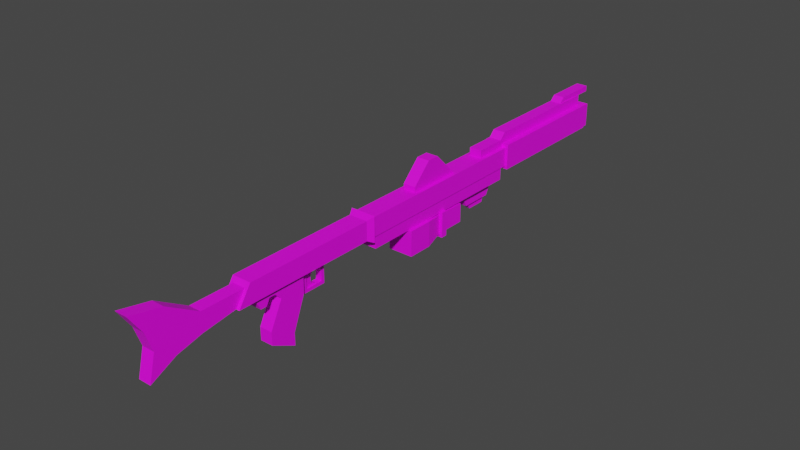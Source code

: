 # Source: dc15_NEWv03.blend  (saved by Blender 2.80.75; exported with 4.5.12 LTS)
import bpy
from mathutils import Matrix  # noqa: F401  (used for matrix-valued properties, if any)

bpy.ops.wm.read_factory_settings(use_empty=True)
scene = bpy.context.scene
scene.name = 'Scene'

# ---- collections
col_collection = bpy.data.collections.new('Collection'); scene.collection.children.link(col_collection)

# ---- images (referenced by path relative to the original .blend; pixels are not part of the script)
import os
ASSET_DIR = os.environ.get("B2B_ASSET_DIR", "")  # directory of the original .blend (textures are referenced by path, not embedded)
HERE = os.path.dirname(os.path.abspath(__file__))  # packed textures are extracted next to this script under _unpacked/

def load_image(name, relpath, width, height, colorspace="sRGB"):
    """Load a texture the original file referenced (path relative to the .blend, or extracted next to this script)."""
    p = next((c for c in (os.path.join(HERE, relpath), os.path.join(ASSET_DIR, relpath)) if relpath and os.path.exists(c)), "")
    if p:
        img = bpy.data.images.load(p, check_existing=True)
        img.name = name
    else:  # same state as the original file: an image datablock whose file is absent (Cycles renders it pink)
        img = bpy.data.images.new(name, width, height)
        img.source = "FILE"
        img.filepath = "//" + (relpath or name)
    img.colorspace_settings.name = colorspace
    return img
img_dc15_uv_layout_png = load_image('dc15 UV layout.png', 'dc15 UV layout.png', 1024, 1024, 'sRGB')

# ---- materials (node trees are filled in below, after node groups)
mat_material_001 = bpy.data.materials.new('Material.001')
mat_material_001.use_transparent_shadow = False

# ---- material node trees
mat_material_001.use_nodes = True; mat_material_001.node_tree.nodes.clear()
_N = mat_material_001.node_tree.nodes; _L = mat_material_001.node_tree.links
n0 = _N.new('ShaderNodeBsdfPrincipled'); n0.name = 'Principled BSDF'; n0.location = (10, 300)
n0.distribution = 'GGX'
n0.subsurface_method = 'BURLEY'
n0.inputs[3].default_value = 1.45
n0.inputs[27].default_value = (0.0, 0.0, 0.0, 1.0)
n0.inputs[28].default_value = 1.0
n1 = _N.new('ShaderNodeOutputMaterial'); n1.name = 'Material Output'; n1.location = (300, 300)
n2 = _N.new('ShaderNodeTexImage'); n2.name = 'Image Texture'; n2.location = (-280, 280)
n2.image = img_dc15_uv_layout_png
n2.interpolation = 'Closest'
_L.new(n0.outputs[0], n1.inputs[0])
_L.new(n2.outputs[0], n0.inputs[0])
n1.is_active_output = True

# ---- world
world_world = bpy.data.worlds.new('World'); scene.world = world_world
world_world.use_nodes = True; world_world.node_tree.nodes.clear()
_N = world_world.node_tree.nodes; _L = world_world.node_tree.links
n0 = _N.new('ShaderNodeOutputWorld'); n0.name = 'World Output'; n0.location = (300, 300)
n1 = _N.new('ShaderNodeBackground'); n1.name = 'Background'; n1.location = (10, 300)
n1.inputs[0].default_value = (0.05088, 0.05088, 0.05088, 1.0)
_L.new(n1.outputs[0], n0.inputs[0])
n0.is_active_output = True
world_world.color = (0.05088, 0.05088, 0.05088)
world_world.use_sun_shadow = False
world_world.sun_shadow_jitter_overblur = 0.0

# ---- meshes
me_cube_010 = bpy.data.meshes.new('Cube.010')
me_cube_010.from_pydata([(0.2, 6.332, 0.1655), (0.2, 6.332, 0.5655), (0.2, 4.132, 0.1655), (0.2, 4.132, 0.5655), (-0.2, 6.332, 0.1655), (-0.2, 6.332, 0.5655), (-0.2, 4.132, 0.1655), (-0.2, 4.132, 0.5655), (0.1, 6.276, 0.4655), (0.1, 6.276, 0.7327), (0.1, 4.076, 0.4655), (0.1, 4.176, 0.7327), (-0.1, 6.276, 0.4655), (-0.1, 6.276, 0.7327), (-0.1, 4.076, 0.4655), (-0.1, 4.176, 0.7327), (0.1, 4.076, 0.6327), (-0.1, 3.576, 0.4655), (0.1, 3.576, 0.4655), (-0.1, 4.076, 0.6327), (0.1, 3.576, 0.6327), (-0.1, 3.576, 0.6327), (-0.1, 3.576, 0.4655), (0.1, 3.576, 0.4655), (0.1, 3.576, 0.6327), (-0.1, 3.576, 0.6327), (0.09, 6.532, 0.7255), (0.09, 6.532, 0.8155), (0.09, 5.732, 0.7255), (0.09, 5.832, 0.8155), (-0.09, 6.532, 0.7255), (-0.09, 6.532, 0.8155), (-0.09, 5.732, 0.7255), (-0.09, 5.832, 0.8155), (0.19, 6.332, 0.1755), (0.19, 6.332, 0.5555), (-0.19, 6.332, 0.5555), (-0.19, 6.332, 0.1755), (0.19, 6.432, 0.1755), (0.19, 6.432, 0.5555), (-0.19, 6.432, 0.5555), (-0.19, 6.432, 0.1755)], [], [(16, 20, 18, 10), (36, 40, 41, 37), (34, 38, 39, 35), (21, 17, 22, 25), (33, 29, 27, 31), (10, 18, 17, 14), (15, 13, 12, 14), (15, 14, 19), (33, 31, 30, 32), (7, 5, 4, 6), (7, 3, 1, 5), (14, 12, 8, 10), (6, 4, 0, 2), (18, 20, 24, 23), (36, 35, 39, 40), (10, 11, 16), (14, 17, 21, 19), (8, 9, 11, 10), (29, 33, 32, 28), (13, 9, 8, 12), (24, 25, 22, 23), (18, 23, 22, 17), (4, 37, 34, 0), (11, 15, 19, 16), (26, 27, 29, 28), (21, 25, 24, 20), (11, 9, 13, 15), (19, 21, 20, 16), (37, 41, 38, 34), (1, 35, 36, 5), (5, 36, 37, 4), (1, 0, 34, 35), (31, 27, 26, 30), (40, 39, 38, 41), (32, 30, 26, 28), (1, 3, 2, 0), (3, 7, 6, 2)])
_uv = me_cube_010.uv_layers.new(name='UVMap')
_uv.uv.foreach_set('vector', [0.2188, 0.212, 0.2656, 0.212, 0.2656, 0.2266, 0.2188, 0.2266, 0.0625, 0.05469, 0.05469, 0.05469, 0.05469, 0.02344, 0.0625, 0.02344, 0.01562, 0.02344, 0.02344, 0.02344, 0.02344, 0.05469, 0.01562, 0.05469, 1.031, 1.031, 1.031, 1.031, 1.031, 1.031, 1.031, 1.031, 0.07812, 0.25, 0.07812, 0.2656, 0.02344, 0.2656, 0.02344, 0.25, 1.031, 1.031, 1.031, 1.031, 1.031, 1.031, 1.031, 1.031, 0.2109, 0.1875, 0.03906, 0.1875, 0.03906, 0.1641, 0.2188, 0.1641, 0.2109, 0.1875, 0.2188, 0.1641, 0.2188, 0.1786, 0.07812, 0.25, 0.02344, 0.25, 0.02344, 0.2422, 0.08594, 0.2422, 0.2812, 0.05469, 0.1094, 0.05469, 0.1094, 0.02344, 0.2812, 0.02344, 0.2812, 0.05469, 0.2812, 0.08594, 0.1094, 0.08594, 0.1094, 0.05469, 1.031, 1.031, 1.031, 1.031, 1.031, 1.031, 1.031, 1.031, 0.2812, 0.1484, 0.1094, 0.1484, 0.1094, 0.1172, 0.2812, 0.1172, 1.031, 1.031, 1.031, 1.031, 1.031, 1.031, 1.031, 1.031, 0.05469, 0.0625, 0.02344, 0.0625, 0.02344, 0.05469, 0.05469, 0.05469, 0.2188, 0.2266, 0.2109, 0.2031, 0.2188, 0.212, 0.2188, 0.1641, 0.2656, 0.1641, 0.2656, 0.1786, 0.2188, 0.1786, 0.03906, 0.2266, 0.03906, 0.2031, 0.2109, 0.2031, 0.2188, 0.2266, 0.07812, 0.2656, 0.07812, 0.25, 0.08594, 0.25, 0.08594, 0.2656, 0.03906, 0.1875, 0.03906, 0.2031, 0.01562, 0.2031, 0.01562, 0.1875, 0.2578, 0.2031, 0.2578, 0.1875, 0.2748, 0.1875, 0.2748, 0.2031, 1.031, 1.031, 1.031, 1.031, 1.031, 1.031, 1.031, 1.031, 0.1094, 0.02344, 0.1086, 0.02419, 0.07888, 0.02419, 0.07812, 0.02344, 0.2109, 0.2031, 0.2109, 0.1875, 0.2188, 0.1875, 0.2188, 0.2031, 0.02344, 0.2734, 0.02344, 0.2656, 0.07812, 0.2656, 0.08594, 0.2734, 1.031, 1.031, 1.031, 1.031, 1.031, 1.031, 1.031, 1.031, 0.2109, 0.2031, 0.03906, 0.2031, 0.03906, 0.1875, 0.2109, 0.1875, 0.2188, 0.1875, 0.2578, 0.1875, 0.2578, 0.2031, 0.2188, 0.2031, 0.05469, 0.01562, 0.05469, 0.02344, 0.02344, 0.02344, 0.02344, 0.01562, 0.07812, 0.05469, 0.07888, 0.05393, 0.1086, 0.05393, 0.1094, 0.05469, 0.1094, 0.05469, 0.1086, 0.05393, 0.1086, 0.02419, 0.1094, 0.02344, 0.07812, 0.05469, 0.07812, 0.02344, 0.07888, 0.02419, 0.07888, 0.05393, 0.02344, 0.25, 0.02344, 0.2656, 0.01562, 0.2656, 0.01562, 0.25, 0.05469, 0.05469, 0.02344, 0.05469, 0.02344, 0.02344, 0.05469, 0.02344, 0.08594, 0.2891, 0.02344, 0.2891, 0.02344, 0.2734, 0.08594, 0.2734, 0.1094, 0.08594, 0.2812, 0.08594, 0.2812, 0.1172, 0.1094, 0.1172, 0.3125, 0.1172, 0.3125, 0.1484, 0.2812, 0.1484, 0.2812, 0.1172])
me_cube_010.materials.append(mat_material_001)
me_cube_010.use_remesh_fix_poles = True
me_cube_010.use_remesh_preserve_attributes = False
me_cube_010.use_mirror_vertex_groups = False
me_cube_010.update()
me_cube_001 = bpy.data.meshes.new('Cube.001')
me_cube_001.from_pydata([(0.16, 4.139, 0.2101), (0.16, 4.139, 0.5101), (0.16, 1.039, 0.2101), (0.16, 1.039, 0.5101), (-0.16, 4.139, 0.2101), (-0.16, 4.139, 0.5101), (-0.16, 1.039, 0.2101), (-0.16, 1.039, 0.5101)], [], [(3, 7, 6, 2), (3, 1, 5, 7), (5, 1, 0, 4), (1, 3, 2, 0), (6, 4, 0, 2), (7, 5, 4, 6)])
_uv = me_cube_001.uv_layers.new(name='UVMap')
_uv.uv.foreach_set('vector', [1.031, 1.031, 1.031, 1.031, 1.031, 1.031, 1.031, 1.031, 0.7031, 0.2891, 0.4609, 0.2891, 0.4609, 0.2656, 0.7031, 0.2656, 1.031, 1.031, 1.031, 1.031, 1.031, 1.031, 1.031, 1.031, 0.4609, 0.2891, 0.7031, 0.2891, 0.7031, 0.3125, 0.4609, 0.3125, 0.7031, 0.3359, 0.4609, 0.3359, 0.4609, 0.3125, 0.7031, 0.3125, 0.7031, 0.2656, 0.4609, 0.2656, 0.4609, 0.2422, 0.7031, 0.2422])
me_cube_001.materials.append(mat_material_001)
me_cube_001.use_remesh_fix_poles = True
me_cube_001.use_remesh_preserve_attributes = False
me_cube_001.use_mirror_vertex_groups = False
me_cube_001.update()
me_cube_004 = bpy.data.meshes.new('Cube.004')
me_cube_004.from_pydata([(0.0708, 3.788, -0.1797), (0.0708, 3.888, 0.02028), (0.0708, 3.288, -0.1797), (0.0708, 3.188, 0.02028), (-0.07081, 3.788, -0.1797), (-0.07081, 3.888, 0.02028), (-0.07081, 3.288, -0.1797), (-0.07081, 3.188, 0.02028), (0.0354, 3.357, -0.1797), (0.0354, 3.757, -0.1797), (-0.0354, 3.357, -0.1797), (-0.0354, 3.757, -0.1797), (0.0354, 3.422, -0.2797), (0.0354, 3.722, -0.2797), (-0.0354, 3.422, -0.2797), (-0.0354, 3.722, -0.2797)], [], [(7, 5, 4, 6), (10, 14, 12, 8), (6, 10, 8, 2), (2, 3, 7, 6), (4, 11, 10, 6), (11, 15, 14, 10), (14, 15, 13, 12), (0, 2, 8, 9), (0, 9, 11, 4), (7, 3, 1, 5), (9, 8, 12, 13), (1, 3, 2, 0), (4, 5, 1, 0), (9, 13, 15, 11)])
_uv = me_cube_004.uv_layers.new(name='UVMap')
_uv.uv.foreach_set('vector', [0.6406, 0.1016, 0.5859, 0.1016, 0.5938, 0.08594, 0.6328, 0.08594, 0.5391, 0.08594, 0.5312, 0.08594, 0.5312, 0.07812, 0.5391, 0.07812, 0.6328, 0.08594, 0.6275, 0.08203, 0.6275, 0.07422, 0.6328, 0.07031, 0.6328, 0.07031, 0.6562, 0.07031, 0.6562, 0.08594, 0.6328, 0.08594, 0.5938, 0.08594, 0.5963, 0.08203, 0.6275, 0.08203, 0.6328, 0.08594, 0.5, 0.09375, 0.5021, 0.08594, 0.5229, 0.08594, 0.5273, 0.09372, 0.5229, 0.08594, 0.5021, 0.08594, 0.5021, 0.07812, 0.5229, 0.07812, 0.5938, 0.07031, 0.6328, 0.07031, 0.6275, 0.07422, 0.5963, 0.07422, 0.5938, 0.07031, 0.5963, 0.07422, 0.5963, 0.08203, 0.5938, 0.08594, 0.7578, 0.01562, 0.7578, 0.01562, 0.7578, 0.01562, 0.7578, 0.01562, 0.5, 0.07031, 0.5273, 0.07034, 0.5229, 0.07812, 0.5021, 0.07812, 0.5859, 0.05469, 0.6406, 0.05469, 0.6328, 0.07031, 0.5938, 0.07031, 0.5938, 0.08594, 0.5703, 0.08594, 0.5703, 0.07031, 0.5938, 0.07031, 0.4922, 0.07812, 0.5, 0.07812, 0.5, 0.08594, 0.4922, 0.08594])
me_cube_004.materials.append(mat_material_001)
me_cube_004.use_remesh_fix_poles = True
me_cube_004.use_remesh_preserve_attributes = False
me_cube_004.use_mirror_vertex_groups = False
me_cube_004.update()
me_cube_008 = bpy.data.meshes.new('Cube.008')
me_cube_008.from_pydata([(0.1, -0.3999, -0.7846), (0.1, -0.3999, -0.5846), (0.1, -0.7999, -0.5846), (0.1, -0.7999, -0.3846), (-0.1, -0.3999, -0.7846), (-0.1, -0.3999, -0.5846), (-0.1, -0.7999, -0.5846), (-0.1, -0.7999, -0.3846), (0.1, -0.1999, -0.0846), (0.1, -0.5999, 0.0154), (-0.1, -0.5999, 0.0154), (-0.1, -0.1999, -0.0846), (0.1, -0.1999, 0.2154), (0.1, -0.5999, 0.2154), (-0.1, -0.5999, 0.2154), (-0.1, -0.1999, 0.2154), (0.1, -0.6999, 0.1154), (-0.1, -0.6999, 0.1154), (0.1, -0.6999, 0.2154), (-0.1, -0.6999, 0.2154), (0.1, -0.7999, 0.1154), (-0.1, -0.7999, 0.1154), (0.1, -0.7999, 0.2154), (-0.1, -0.7999, 0.2154), (0.1, -0.9999, 0.1154), (-0.1, -0.9999, 0.1154), (0.1, -0.9999, 0.2154), (-0.1, -0.9999, 0.2154), (0.1, -0.8499, 0.0154), (-0.1, -0.8499, 0.0154), (0.1, -0.9499, 0.0154), (-0.1, -0.9499, 0.0154)], [], [(6, 7, 5, 4), (24, 25, 31, 30), (5, 11, 8, 1), (17, 16, 20, 21), (1, 8, 9, 3), (10, 14, 15, 11), (9, 8, 12, 13), (23, 19, 17, 21), (29, 28, 30, 31), (3, 9, 10, 7), (18, 22, 20, 16), (19, 23, 22, 18), (14, 10, 17, 19), (23, 27, 26, 22), (24, 26, 27, 25), (23, 21, 25, 27), (14, 19, 18, 13), (5, 7, 10, 11), (5, 1, 0, 4), (20, 28, 29, 21), (10, 9, 16, 17), (11, 15, 12, 8), (6, 4, 0, 2), (31, 25, 21, 29), (13, 12, 15, 14), (1, 3, 2, 0), (28, 20, 24, 30), (22, 26, 24, 20), (16, 9, 13, 18), (3, 7, 6, 2)])
_uv = me_cube_008.uv_layers.new(name='UVMap')
_uv.uv.foreach_set('vector', [0.4688, 0.9219, 0.4688, 0.9375, 0.4375, 0.9219, 0.4375, 0.9062, 0.5, 0.9766, 0.4844, 0.9766, 0.4844, 0.9688, 0.5, 0.9688, 0.4219, 0.9219, 0.4219, 0.9609, 0.4062, 0.9609, 0.4062, 0.9219, 0.4844, 0.9453, 0.5, 0.9453, 0.5, 0.9531, 0.4844, 0.9531, 0.3906, 0.9219, 0.4062, 0.9609, 0.375, 0.9688, 0.3594, 0.9375, 0.4531, 0.9688, 0.4531, 0.9844, 0.4219, 0.9844, 0.4219, 0.9609, 0.375, 0.9688, 0.4062, 0.9609, 0.4062, 0.9844, 0.375, 0.9844, 0.4688, 0.9844, 0.4609, 0.9844, 0.4609, 0.9766, 0.4688, 0.9766, 0.4844, 0.9609, 0.5, 0.9609, 0.5, 0.9688, 0.4844, 0.9688, 0.3594, 0.9375, 0.3594, 0.9688, 0.3438, 0.9688, 0.3438, 0.9375, 0.3672, 0.9844, 0.3594, 0.9844, 0.3594, 0.9766, 0.3672, 0.9766, 1.031, 1.031, 1.031, 1.031, 1.031, 1.031, 1.031, 1.031, 0.4531, 0.9844, 0.4531, 0.9688, 0.4609, 0.9766, 0.4609, 0.9844, 1.031, 1.031, 1.031, 1.031, 1.031, 1.031, 1.031, 1.031, 0.5, 0.9766, 0.5, 0.9844, 0.4844, 0.9844, 0.4844, 0.9766, 0.4688, 0.9844, 0.4688, 0.9766, 0.4844, 0.9766, 0.4844, 0.9844, 1.031, 1.031, 1.031, 1.031, 1.031, 1.031, 1.031, 1.031, 0.4375, 0.9219, 0.4688, 0.9375, 0.4531, 0.9688, 0.4219, 0.9609, 0.4219, 0.9219, 0.4062, 0.9219, 0.4062, 0.9062, 0.4219, 0.9062, 0.5, 0.9531, 0.5, 0.9609, 0.4844, 0.9609, 0.4844, 0.9531, 0.4844, 0.9375, 0.5, 0.9375, 0.5, 0.9453, 0.4844, 0.9453, 0.4219, 0.9609, 0.4219, 0.9844, 0.4062, 0.9844, 0.4062, 0.9609, 0.4688, 0.9062, 0.4375, 0.9062, 0.4375, 0.8906, 0.4688, 0.8906, 0.4805, 0.9689, 0.4844, 0.9766, 0.4688, 0.9766, 0.4727, 0.9689, 1.031, 1.031, 1.031, 1.031, 1.031, 1.031, 1.031, 1.031, 0.3906, 0.9219, 0.3594, 0.9375, 0.3594, 0.9219, 0.3906, 0.9062, 0.3555, 0.9689, 0.3594, 0.9766, 0.3438, 0.9766, 0.3477, 0.9689, 0.3594, 0.9844, 0.3438, 0.9844, 0.3438, 0.9766, 0.3594, 0.9766, 0.3672, 0.9766, 0.375, 0.9688, 0.375, 0.9844, 0.3672, 0.9844, 0.3594, 0.9375, 0.3438, 0.9375, 0.3438, 0.9219, 0.3594, 0.9219])
me_cube_008.materials.append(mat_material_001)
me_cube_008.use_remesh_fix_poles = True
me_cube_008.use_remesh_preserve_attributes = False
me_cube_008.use_mirror_vertex_groups = False
me_cube_008.update()
me_cube_005 = bpy.data.meshes.new('Cube.005')
me_cube_005.from_pydata([(0.2, 2.636, -0.3656), (0.2, 2.636, 0.03441), (0.2, 2.536, -0.3656), (0.2, 2.536, 0.03441), (-0.2, 2.636, -0.3656), (-0.2, 2.636, 0.03441), (-0.2, 2.536, -0.3656), (-0.2, 2.536, 0.03441), (0.15, 2.636, -0.3156), (0.15, 2.636, -0.01559), (-0.15, 2.636, -0.01559), (-0.15, 2.636, -0.3156), (0.15, 3.036, -0.3156), (0.15, 3.036, -0.01559), (-0.15, 3.036, -0.01559), (-0.15, 3.036, -0.3156), (0.15, 2.536, -0.01559), (0.15, 2.536, -0.3156), (-0.15, 2.536, -0.3156), (-0.15, 2.536, -0.01559), (0.2, 2.236, 0.01365), (0.2, 2.236, -0.3863), (-0.2, 2.236, -0.3863), (-0.2, 2.236, 0.01365), (0.2, 1.836, 0.01365), (0.2, 1.836, -0.3863), (-0.2, 1.836, -0.3863), (-0.2, 1.836, 0.01365)], [], [(24, 27, 26, 25), (1, 9, 10, 5), (20, 24, 25, 21), (0, 4, 11, 8), (17, 21, 22, 18), (6, 4, 0, 2), (9, 13, 14, 10), (3, 16, 17, 2), (6, 18, 19, 7), (6, 2, 17, 18), (7, 5, 4, 6), (14, 13, 12, 15), (7, 3, 1, 5), (8, 12, 13, 9), (16, 19, 23, 20), (0, 8, 9, 1), (7, 19, 16, 3), (10, 14, 15, 11), (17, 16, 20, 21), (5, 10, 11, 4), (18, 22, 23, 19), (22, 26, 27, 23), (11, 15, 12, 8), (21, 25, 26, 22), (20, 23, 27, 24), (1, 3, 2, 0)])
_uv = me_cube_005.uv_layers.new(name='UVMap')
_uv.uv.foreach_set('vector', [0.9297, 0.1094, 0.9297, 0.1406, 0.8984, 0.1406, 0.8984, 0.1094, 0.7578, 0.04688, 0.7617, 0.04297, 0.7852, 0.04297, 0.7891, 0.04688, 0.8672, 0.07812, 0.8984, 0.07812, 0.8984, 0.1094, 0.8672, 0.1094, 0.7578, 0.01562, 0.7891, 0.01562, 0.7852, 0.01953, 0.7617, 0.01953, 0.8438, 0.1133, 0.8672, 0.1094, 0.8672, 0.1406, 0.8438, 0.1367, 0.7969, 0.1406, 0.7891, 0.1406, 0.7891, 0.1094, 0.7969, 0.1094, 0.7422, 0.0625, 0.7109, 0.0625, 0.7109, 0.03906, 0.7422, 0.03906, 0.8281, 0.1094, 0.8242, 0.1133, 0.8008, 0.1133, 0.7969, 0.1094, 0.7969, 0.1406, 0.8008, 0.1367, 0.8242, 0.1367, 0.8281, 0.1406, 0.7969, 0.1406, 0.7969, 0.1094, 0.8008, 0.1133, 0.8008, 0.1367, 0.7969, 0.04688, 0.7891, 0.04688, 0.7891, 0.01562, 0.7969, 0.01562, 0.7109, 0.03906, 0.6875, 0.03906, 0.6875, 0.01562, 0.7109, 0.01562, 0.7969, 0.04688, 0.7969, 0.07812, 0.7891, 0.07812, 0.7891, 0.04688, 0.7422, 0.08594, 0.7109, 0.08594, 0.7109, 0.0625, 0.7422, 0.0625, 0.8438, 0.07422, 0.8438, 0.05078, 0.8672, 0.04688, 0.8672, 0.07812, 0.7578, 0.01562, 0.7617, 0.01953, 0.7617, 0.04297, 0.7578, 0.04688, 0.8281, 0.1406, 0.8242, 0.1367, 0.8242, 0.1133, 0.8281, 0.1094, 0.7422, 0.03906, 0.7109, 0.03906, 0.7109, 0.01562, 0.7422, 0.01562, 0.8438, 0.1039, 0.8438, 0.08044, 0.8672, 0.07812, 0.8672, 0.1094, 0.7891, 0.04688, 0.7852, 0.04297, 0.7852, 0.01953, 0.7891, 0.01562, 0.8438, 0.02092, 0.8672, 0.01562, 0.8672, 0.04688, 0.8438, 0.04436, 0.8672, 0.01562, 0.8984, 0.01562, 0.8984, 0.04688, 0.8672, 0.04688, 0.7422, 0.1094, 0.7109, 0.1094, 0.7109, 0.08594, 0.7422, 0.08594, 0.8672, 0.1094, 0.8984, 0.1094, 0.8984, 0.1406, 0.8672, 0.1406, 0.8672, 0.07812, 0.8672, 0.04688, 0.8984, 0.04688, 0.8984, 0.07812, 0.7891, 0.07812, 0.7969, 0.07812, 0.7969, 0.1094, 0.7891, 0.1094])
me_cube_005.materials.append(mat_material_001)
me_cube_005.use_remesh_fix_poles = True
me_cube_005.use_remesh_preserve_attributes = False
me_cube_005.use_mirror_vertex_groups = False
me_cube_005.update()
me_cube_003 = bpy.data.meshes.new('Cube.003')
me_cube_003.from_pydata([(0.1461, 4.04, 0.0121), (0.1461, 4.04, 0.2121), (0.1461, 1.14, 0.0121), (0.1461, 1.14, 0.2121), (-0.1461, 4.04, 0.0121), (-0.1461, 4.04, 0.2121), (-0.1461, 1.14, 0.0121), (-0.1461, 1.14, 0.2121)], [], [(5, 1, 0, 4), (6, 4, 0, 2), (3, 7, 6, 2), (7, 5, 4, 6), (3, 1, 5, 7), (1, 3, 2, 0)])
_uv = me_cube_003.uv_layers.new(name='UVMap')
_uv.uv.foreach_set('vector', [0.4531, 0.1953, 0.4531, 0.1719, 0.4688, 0.1719, 0.4688, 0.1953, 0.6953, 0.1953, 0.4688, 0.1953, 0.4688, 0.1719, 0.6953, 0.1719, 0.7109, 0.1719, 0.7109, 0.1953, 0.6953, 0.1953, 0.6953, 0.1719, 0.6953, 0.2109, 0.4688, 0.2109, 0.4688, 0.1953, 0.6953, 0.1953, 0.7578, 0.01562, 0.7578, 0.01562, 0.7578, 0.01562, 0.7578, 0.01562, 0.4688, 0.1562, 0.6953, 0.1562, 0.6953, 0.1719, 0.4688, 0.1719])
me_cube_003.materials.append(mat_material_001)
me_cube_003.use_remesh_fix_poles = True
me_cube_003.use_remesh_preserve_attributes = False
me_cube_003.use_mirror_vertex_groups = False
me_cube_003.update()
me_cube_006 = bpy.data.meshes.new('Cube.006')
me_cube_006.from_pydata([(0.15, 0.9625, 0.1995), (0.15, 0.9625, 0.4995), (0.15, -1.337, 0.1995), (0.15, -1.137, 0.4995), (-0.15, 0.9625, 0.1995), (-0.15, 0.9625, 0.4995), (-0.15, -1.337, 0.1995), (-0.15, -1.137, 0.4995), (0.2, 1.063, 0.1495), (0.2, 1.063, 0.5495), (-0.2, 1.063, 0.1495), (-0.2, 1.063, 0.5495), (-0.1, 0.6625, 0.2995), (-0.1, 0.6625, 0.3995), (-0.1, 0.06255, 0.2995), (-0.1, 0.06255, 0.3995), (-0.2, 0.6625, 0.2995), (-0.2, 0.6625, 0.3995), (-0.2, 0.06255, 0.2995), (-0.2, 0.06255, 0.3995)], [], [(5, 11, 10, 4), (6, 4, 0, 2), (0, 1, 3, 2), (4, 10, 8, 0), (3, 1, 5, 7), (19, 15, 13, 17), (17, 13, 12, 16), (5, 1, 9, 11), (0, 8, 9, 1), (3, 7, 6, 2), (13, 15, 14, 12), (15, 19, 18, 14), (19, 17, 16, 18), (7, 5, 4, 6), (18, 16, 12, 14), (11, 9, 8, 10)])
_uv = me_cube_006.uv_layers.new(name='UVMap')
_uv.uv.foreach_set('vector', [0.7812, 0.2695, 0.7734, 0.2734, 0.7734, 0.2422, 0.7812, 0.2461, 0.9766, 0.3359, 0.7969, 0.3359, 0.7969, 0.3125, 0.9766, 0.3125, 0.7969, 0.3125, 0.7969, 0.2891, 0.9609, 0.2891, 0.9766, 0.3125, 0.7695, 0.2344, 0.7734, 0.2422, 0.7422, 0.2422, 0.7461, 0.2344, 0.9609, 0.2891, 0.7969, 0.2891, 0.7969, 0.2656, 0.9609, 0.2656, 0.8672, 0.3672, 0.8672, 0.375, 0.8203, 0.375, 0.8203, 0.3672, 0.8203, 0.3672, 0.8125, 0.3672, 0.8125, 0.3594, 0.8203, 0.3594, 0.7695, 0.2812, 0.7461, 0.2812, 0.7422, 0.2734, 0.7734, 0.2734, 0.7344, 0.2461, 0.7422, 0.2422, 0.7422, 0.2734, 0.7344, 0.2695, 0.9609, 0.2891, 0.9609, 0.2656, 0.9844, 0.2656, 0.9844, 0.2891, 0.7578, 0.01562, 0.7578, 0.01562, 0.7578, 0.01562, 0.7578, 0.01562, 0.875, 0.3672, 0.8672, 0.3672, 0.8672, 0.3594, 0.875, 0.3594, 0.8672, 0.3672, 0.8203, 0.3672, 0.8203, 0.3594, 0.8672, 0.3594, 0.9609, 0.2656, 0.7969, 0.2656, 0.7969, 0.2422, 0.9766, 0.2422, 0.8672, 0.3594, 0.8203, 0.3594, 0.8203, 0.3516, 0.8672, 0.3516, 0.7734, 0.2734, 0.7422, 0.2734, 0.7422, 0.2422, 0.7734, 0.2422])
me_cube_006.materials.append(mat_material_001)
me_cube_006.use_remesh_fix_poles = True
me_cube_006.use_remesh_preserve_attributes = False
me_cube_006.use_mirror_vertex_groups = False
me_cube_006.update()
me_cube_002 = bpy.data.meshes.new('Cube.002')
me_cube_002.from_pydata([(0.1, 2.932, 0.4926), (0.1, 2.532, 0.8926), (0.1, 2.032, 0.4926), (0.1, 2.032, 0.5926), (-0.1, 2.932, 0.4926), (-0.1, 2.532, 0.8926), (-0.1, 2.032, 0.4926), (-0.1, 2.032, 0.5926), (0.1, 2.332, 0.8926), (-0.1, 2.332, 0.8926)], [], [(1, 8, 2, 0), (5, 1, 0, 4), (7, 3, 8, 9), (9, 5, 4, 6), (6, 4, 0, 2), (8, 3, 2), (9, 8, 1, 5), (6, 7, 9), (3, 7, 6, 2)])
_uv = me_cube_002.uv_layers.new(name='UVMap')
_uv.uv.foreach_set('vector', [0.6484, 0.3984, 0.6641, 0.3984, 0.6875, 0.4297, 0.6172, 0.4297, 0.6484, 0.3828, 0.6484, 0.3984, 0.6094, 0.3984, 0.6094, 0.3828, 0.6953, 0.3828, 0.6953, 0.3984, 0.6641, 0.3984, 0.6641, 0.3828, 0.6641, 0.3828, 0.6484, 0.3828, 0.6172, 0.3516, 0.6875, 0.3516, 1.031, 1.031, 1.031, 1.031, 1.031, 1.031, 1.031, 1.031, 0.6641, 0.3984, 0.6875, 0.4219, 0.6875, 0.4297, 0.6641, 0.3828, 0.6641, 0.3984, 0.6484, 0.3984, 0.6484, 0.3828, 0.6875, 0.3516, 0.6875, 0.3594, 0.6641, 0.3828, 0.6953, 0.3984, 0.6953, 0.3828, 0.7031, 0.3828, 0.7031, 0.3984])
me_cube_002.materials.append(mat_material_001)
me_cube_002.use_remesh_fix_poles = True
me_cube_002.use_remesh_preserve_attributes = False
me_cube_002.use_mirror_vertex_groups = False
me_cube_002.update()
me_cube_007 = bpy.data.meshes.new('Cube.007')
me_cube_007.from_pydata([(0.1, -1.177, 0.229), (0.1, -1.177, 0.429), (0.1, -1.877, 0.129), (0.1, -1.877, 0.429), (-0.1, -1.177, 0.229), (-0.1, -1.177, 0.429), (-0.1, -1.877, 0.129), (-0.1, -1.877, 0.429), (0.1, -2.377, 0.729), (0.1, -2.277, 0.02896), (-0.1, -2.277, 0.02896), (-0.1, -2.377, 0.729), (0.1, -2.877, 0.829), (0.1, -2.677, -0.171), (-0.1, -2.677, -0.171), (-0.1, -2.877, 0.829), (0.1, -2.677, 0.529), (0.1, -2.577, 0.229), (-0.1, -2.577, 0.229), (-0.1, -2.677, 0.529)], [], [(10, 18, 11, 7), (3, 8, 17, 9), (0, 1, 3, 2), (17, 16, 19, 18), (7, 3, 1, 5), (2, 9, 10, 6), (16, 17, 8, 12), (3, 7, 11, 8), (7, 5, 4, 6), (3, 9, 2), (6, 4, 0, 2), (9, 13, 14, 10), (15, 19, 16, 12), (5, 1, 0, 4), (8, 11, 15, 12), (19, 15, 11, 18), (7, 6, 10), (10, 14, 18), (17, 13, 9), (14, 13, 17, 18)])
_uv = me_cube_007.uv_layers.new(name='UVMap')
_uv.uv.foreach_set('vector', [0.9375, 0.8828, 0.9609, 0.8984, 0.9453, 0.9375, 0.9062, 0.9141, 0.75, 0.9141, 0.7109, 0.9375, 0.6953, 0.8984, 0.7188, 0.8828, 0.8047, 0.8984, 0.8047, 0.9141, 0.75, 0.9141, 0.75, 0.8906, 0.6562, 0.8984, 0.6562, 0.9219, 0.6406, 0.9219, 0.6406, 0.8984, 0.7578, 0.9844, 0.7578, 0.9688, 0.8125, 0.9688, 0.8125, 0.9844, 0.7578, 0.8438, 0.7266, 0.8438, 0.7266, 0.8281, 0.7578, 0.8281, 0.6875, 0.9219, 0.6953, 0.8984, 0.7109, 0.9375, 0.6719, 0.9453, 0.7578, 0.9688, 0.7578, 0.9844, 0.7109, 0.9844, 0.7109, 0.9688, 0.9062, 0.9141, 0.8516, 0.9141, 0.8516, 0.8984, 0.9062, 0.8906, 0.75, 0.9141, 0.7188, 0.8828, 0.75, 0.8906, 0.7578, 0.8281, 0.8125, 0.8281, 0.8125, 0.8438, 0.7578, 0.8438, 0.7266, 0.8438, 0.6875, 0.8438, 0.6875, 0.8281, 0.7266, 0.8281, 0.6406, 0.9453, 0.6406, 0.9219, 0.6562, 0.9219, 0.6562, 0.9453, 1.031, 1.031, 1.031, 1.031, 1.031, 1.031, 1.031, 1.031, 0.7109, 0.9688, 0.7109, 0.9844, 0.6719, 0.9844, 0.6719, 0.9688, 0.9688, 0.9219, 0.9844, 0.9453, 0.9453, 0.9375, 0.9609, 0.8984, 0.9062, 0.9141, 0.9062, 0.8906, 0.9375, 0.8828, 0.9375, 0.8828, 0.9688, 0.8672, 0.9609, 0.8984, 0.6953, 0.8984, 0.6875, 0.8672, 0.7188, 0.8828, 0.6406, 0.8672, 0.6562, 0.8672, 0.6562, 0.8984, 0.6406, 0.8984])
me_cube_007.materials.append(mat_material_001)
me_cube_007.use_remesh_fix_poles = True
me_cube_007.use_remesh_preserve_attributes = False
me_cube_007.use_mirror_vertex_groups = False
me_cube_007.update()
me_cube_009 = bpy.data.meshes.new('Cube.009')
me_cube_009.from_pydata([(0.05, 0.225, 0.1029), (0.05, 0.25, 0.2029), (0.05, 0.175, 0.1029), (0.05, 0.15, 0.2029), (-0.05, 0.225, 0.1029), (-0.05, 0.25, 0.2029), (-0.05, 0.175, 0.1029), (-0.05, 0.15, 0.2029), (0.05, 0.175, -0.09714), (0.05, 0.225, -0.1471), (-0.05, 0.175, -0.09714), (-0.05, 0.225, -0.1471), (0.05, -0.1, -0.09714), (0.05, -0.15, -0.1471), (-0.05, -0.1, -0.09714), (-0.05, -0.15, -0.1471), (-0.05, -0.1, 0.2029), (0.05, -0.2056, -0.09714), (0.05, -0.1, 0.2029), (-0.05, -0.2056, -0.09714), (0.05, -0.2056, 0.2029), (-0.05, -0.2056, 0.2029), (0.025, 0.1, -0.09714), (0.025, 0.1, 0.2029), (0.025, -0.1, -0.09714), (0.025, -0.1, 0.2029), (-0.025, 0.1, -0.09714), (-0.025, 0.1, 0.2029), (-0.025, -0.1, -0.09714), (-0.025, -0.1, 0.2029), (0.025, 8.146e-09, -0.05), (0.025, 8.146e-09, 0.05), (-0.025, -8.146e-09, 0.05), (-0.025, -8.146e-09, -0.05)], [], [(4, 11, 10, 6), (10, 14, 12, 8), (1, 3, 2, 0), (28, 26, 22, 24), (9, 13, 15, 11), (19, 21, 16, 14), (26, 33, 30, 22), (29, 32, 33, 28), (0, 2, 8, 9), (6, 7, 5, 4), (5, 1, 0, 4), (23, 31, 32, 27), (8, 12, 13, 9), (3, 1, 5, 7), (6, 10, 8, 2), (14, 15, 19), (13, 12, 17), (12, 18, 20, 17), (0, 9, 11, 4), (13, 17, 19, 15), (24, 30, 31, 25), (14, 16, 18, 12), (25, 29, 28, 24), (25, 23, 27, 29), (17, 20, 21, 19), (3, 7, 6, 2), (32, 31, 30, 33), (11, 15, 14, 10), (29, 27, 32), (33, 26, 28), (24, 22, 30), (31, 23, 25), (16, 21, 20, 18)])
_uv = me_cube_009.uv_layers.new(name='UVMap')
_uv.uv.foreach_set('vector', [0.06641, 0.9376, 0.06641, 0.918, 0.07031, 0.9219, 0.07031, 0.9375, 0.09375, 0.9297, 0.07031, 0.9297, 0.07031, 0.9219, 0.09375, 0.9219, 0.05469, 0.9453, 0.04688, 0.9453, 0.04688, 0.9375, 0.05085, 0.9375, 1.031, 1.031, 1.031, 1.031, 1.031, 1.031, 1.031, 1.031, 0.125, 0.9255, 0.125, 0.9571, 0.1172, 0.9571, 0.1172, 0.9255, 0.1016, 0.9219, 0.1016, 0.9453, 0.09375, 0.9453, 0.09375, 0.9219, 0.03906, 0.9609, 0.03906, 0.9648, 0.03125, 0.9648, 0.03125, 0.9609, 0.05469, 0.9844, 0.04688, 0.9724, 0.04688, 0.9646, 0.05469, 0.9609, 0.05085, 0.9375, 0.04688, 0.9375, 0.04688, 0.9219, 0.05107, 0.918, 0.07031, 0.9375, 0.07031, 0.9453, 0.0625, 0.9453, 0.06641, 0.9376, 0.125, 0.9844, 0.1172, 0.9844, 0.1172, 0.9766, 0.125, 0.9766, 0.03125, 0.9844, 0.03125, 0.9726, 0.03906, 0.9726, 0.03906, 0.9844, 0.04688, 0.9219, 0.02344, 0.9219, 0.01905, 0.918, 0.05107, 0.918, 1.031, 1.031, 1.031, 1.031, 1.031, 1.031, 1.031, 1.031, 0.03906, 0.9375, 0.03906, 0.9219, 0.04688, 0.9219, 0.04688, 0.9375, 0.09375, 0.9219, 0.09766, 0.918, 0.1016, 0.9219, 0.01905, 0.918, 0.02344, 0.9219, 0.01562, 0.9219, 0.02344, 0.9219, 0.02344, 0.9453, 0.01562, 0.9453, 0.01562, 0.9219, 0.1172, 0.9766, 0.1172, 0.9571, 0.125, 0.9571, 0.125, 0.9766, 0.1172, 0.9255, 0.1172, 0.9141, 0.125, 0.9141, 0.125, 0.9255, 0.01562, 0.9609, 0.02344, 0.9646, 0.02344, 0.9724, 0.01562, 0.9844, 0.03125, 0.9219, 0.03125, 0.9453, 0.02344, 0.9453, 0.02344, 0.9219, 1.031, 1.031, 1.031, 1.031, 1.031, 1.031, 1.031, 1.031, 1.031, 1.031, 1.031, 1.031, 1.031, 1.031, 1.031, 1.031, 1.031, 1.031, 1.031, 1.031, 1.031, 1.031, 1.031, 1.031, 0.04688, 0.9453, 0.03906, 0.9453, 0.03906, 0.9375, 0.04688, 0.9375, 0.03906, 0.9726, 0.03125, 0.9726, 0.03125, 0.9648, 0.03906, 0.9648, 0.06641, 0.918, 0.09766, 0.918, 0.09375, 0.9219, 0.07031, 0.9219, 0.05469, 0.9844, 0.03906, 0.9844, 0.04688, 0.9724, 0.04688, 0.9646, 0.03906, 0.9609, 0.05469, 0.9609, 0.01562, 0.9609, 0.03125, 0.9609, 0.02344, 0.9646, 0.02344, 0.9724, 0.03125, 0.9844, 0.01562, 0.9844, 1.031, 1.031, 1.031, 1.031, 1.031, 1.031, 1.031, 1.031])
me_cube_009.materials.append(mat_material_001)
me_cube_009.use_remesh_fix_poles = True
me_cube_009.use_remesh_preserve_attributes = False
me_cube_009.use_mirror_vertex_groups = False
me_cube_009.update()

# ---- objects
ob_barrel = bpy.data.objects.new('barrel', me_cube_010)
ob_body = bpy.data.objects.new('body', me_cube_001)
ob_grip = bpy.data.objects.new('grip', me_cube_004)
ob_handle = bpy.data.objects.new('handle', me_cube_008)
ob_mag = bpy.data.objects.new('mag', me_cube_005)
ob_main_hand = bpy.data.objects.new('main_hand', None)
ob_muzzle_flash = bpy.data.objects.new('muzzle_flash', None)
ob_off_hand = bpy.data.objects.new('off_hand', None)
ob_rail = bpy.data.objects.new('rail', me_cube_003)
ob_rear = bpy.data.objects.new('rear', me_cube_006)
ob_sight = bpy.data.objects.new('sight', me_cube_002)
ob_stock = bpy.data.objects.new('stock', me_cube_007)
ob_trigger = bpy.data.objects.new('trigger', me_cube_009)

# ---- transforms, parenting, visibility, modifiers, constraints
ob_barrel.location = (0.0, 0.0, 0.0)
ob_barrel.lineart.crease_threshold = 0.0
ob_body.location = (0.0, 0.0, 0.0)
ob_body.lineart.crease_threshold = 0.0
ob_grip.location = (0.0, 0.0, 0.0)
ob_grip.lineart.crease_threshold = 0.0
ob_handle.location = (0.0, 0.0, 0.0)
ob_handle.lineart.crease_threshold = 0.0
ob_mag.location = (0.0, 0.0, 0.0)
ob_mag.lineart.crease_threshold = 0.0
ob_main_hand.location = (0.0, 0.0, 0.0)
ob_main_hand.empty_display_type = 'ARROWS'
ob_main_hand.lineart.crease_threshold = 0.0
ob_muzzle_flash.location = (-2.071e-06, 6.432, 0.3655)
ob_muzzle_flash.empty_display_type = 'ARROWS'
ob_muzzle_flash.lineart.crease_threshold = 0.0
ob_off_hand.location = (3.081e-07, 3.567, -0.06925)
ob_off_hand.rotation_euler = (-0.4818, 0.2632, -0.1096)
ob_off_hand.empty_display_type = 'ARROWS'
ob_off_hand.lineart.crease_threshold = 0.0
ob_rail.location = (0.0, 0.0, 0.0)
ob_rail.lineart.crease_threshold = 0.0
ob_rear.location = (0.0, 0.0, 0.0)
ob_rear.lineart.crease_threshold = 0.0
ob_sight.location = (0.0, 0.0, 0.0)
ob_sight.lineart.crease_threshold = 0.0
ob_stock.location = (0.0, 0.0, 0.0)
ob_stock.lineart.crease_threshold = 0.0
ob_trigger.location = (0.0, 0.0, 0.0)
ob_trigger.lineart.crease_threshold = 0.0

# ---- collection membership
col_collection.objects.link(ob_barrel)
col_collection.objects.link(ob_body)
col_collection.objects.link(ob_grip)
col_collection.objects.link(ob_handle)
col_collection.objects.link(ob_mag)
col_collection.objects.link(ob_main_hand)
col_collection.objects.link(ob_muzzle_flash)
col_collection.objects.link(ob_off_hand)
col_collection.objects.link(ob_rail)
col_collection.objects.link(ob_rear)
col_collection.objects.link(ob_sight)
col_collection.objects.link(ob_stock)
col_collection.objects.link(ob_trigger)

# ---- scene / render settings (as saved in the file)
scene.frame_start = 1; scene.frame_end = 250; scene.frame_set(149)
scene.render.engine = 'BLENDER_EEVEE_NEXT'
scene.cycles.samples = 128
scene.cycles.sampling_pattern = 'TABULATED_SOBOL'
scene.cycles.use_adaptive_sampling = False
scene.cycles.use_light_tree = False
scene.view_settings.view_transform = 'Filmic'
bpy.context.view_layer.update()

# ---- added for rendering (the .blend has no active camera and no usable light): camera, sun
cam_auto = bpy.data.cameras.new('AutoCamera')
cam_auto.lens = 50.0
cam_auto.sensor_width = 36.0
cam_auto.clip_end = 1000.0
ob_auto_camera = bpy.data.objects.new('AutoCamera', cam_auto)
scene.collection.objects.link(ob_auto_camera)
ob_auto_camera.location = (8.85102, -8.79369, 7.13484)
ob_auto_camera.rotation_euler = (1.09748, -7.21219e-08, 0.694738)
scene.camera = ob_auto_camera
light_auto_sun = bpy.data.lights.new('AutoSun', 'SUN')
light_auto_sun.energy = 3.0
light_auto_sun.angle = 0.0523599
ob_auto_sun = bpy.data.objects.new('AutoSun', light_auto_sun)
scene.collection.objects.link(ob_auto_sun)
ob_auto_sun.rotation_euler = (0.872665, 0.174533, 0.523599)
bpy.context.view_layer.update()
